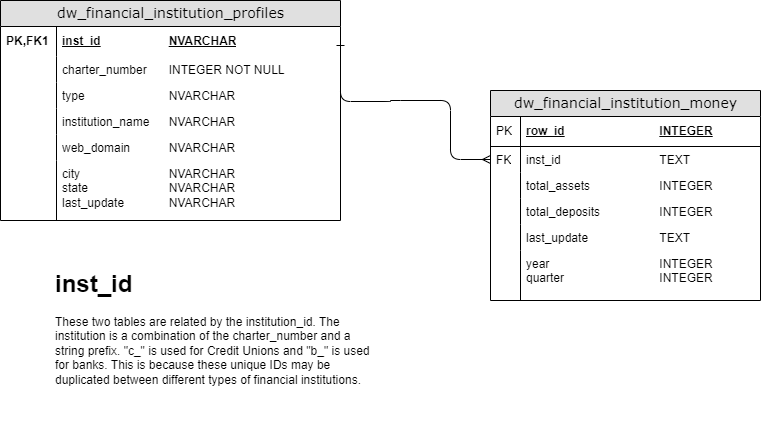

The diagram above was exported from draw.io. Its source (the exported page's mxGraphModel, read from the mxfile embedded in the PNG):
<mxGraphModel dx="977" dy="553" grid="1" gridSize="10" guides="1" tooltips="1" connect="1" arrows="1" fold="1" page="1" pageScale="1" pageWidth="1100" pageHeight="850" background="none" math="0" shadow="0">
  <root>
    <mxCell id="0" />
    <mxCell id="1" parent="0" />
    <mxCell id="2e49270ec7c68f3f-1" value="dw_financial_institution_profiles" style="swimlane;html=1;fontStyle=0;childLayout=stackLayout;horizontal=1;startSize=26;fillColor=#e0e0e0;horizontalStack=0;resizeParent=1;resizeLast=0;collapsible=1;marginBottom=0;swimlaneFillColor=#ffffff;align=center;rounded=0;shadow=0;comic=0;labelBackgroundColor=none;strokeWidth=1;fontFamily=Verdana;fontSize=14" parent="1" vertex="1">
      <mxGeometry x="80" y="30" width="340" height="220" as="geometry" />
    </mxCell>
    <mxCell id="2e49270ec7c68f3f-2" value="inst_id&lt;span style=&quot;white-space: pre;&quot;&gt;&#09;&lt;/span&gt;&lt;span style=&quot;white-space: pre;&quot;&gt;&#09;&lt;/span&gt;&lt;span style=&quot;white-space: pre;&quot;&gt;&#09;&lt;/span&gt;NVARCHAR" style="shape=partialRectangle;top=0;left=0;right=0;bottom=0;html=1;align=left;verticalAlign=middle;fillColor=none;spacingLeft=60;spacingRight=4;whiteSpace=wrap;overflow=hidden;rotatable=0;points=[[0,0.5],[1,0.5]];portConstraint=eastwest;dropTarget=0;fontStyle=5;" parent="2e49270ec7c68f3f-1" vertex="1">
      <mxGeometry y="26" width="340" height="30" as="geometry" />
    </mxCell>
    <mxCell id="2e49270ec7c68f3f-3" value="PK,FK1" style="shape=partialRectangle;fontStyle=1;top=0;left=0;bottom=0;html=1;fillColor=none;align=left;verticalAlign=middle;spacingLeft=4;spacingRight=4;whiteSpace=wrap;overflow=hidden;rotatable=0;points=[];portConstraint=eastwest;part=1;" parent="2e49270ec7c68f3f-2" vertex="1" connectable="0">
      <mxGeometry width="56" height="30" as="geometry" />
    </mxCell>
    <mxCell id="2e49270ec7c68f3f-6" value="charter_number&lt;span style=&quot;white-space: pre;&quot;&gt;&#09;&lt;/span&gt;INTEGER NOT NULL&lt;span style=&quot;white-space: pre;&quot;&gt;&#09;&lt;/span&gt;" style="shape=partialRectangle;top=0;left=0;right=0;bottom=0;html=1;align=left;verticalAlign=top;fillColor=none;spacingLeft=60;spacingRight=4;whiteSpace=wrap;overflow=hidden;rotatable=0;points=[[0,0.5],[1,0.5]];portConstraint=eastwest;dropTarget=0;" parent="2e49270ec7c68f3f-1" vertex="1">
      <mxGeometry y="56" width="340" height="26" as="geometry" />
    </mxCell>
    <mxCell id="2e49270ec7c68f3f-7" value="" style="shape=partialRectangle;top=0;left=0;bottom=0;html=1;fillColor=none;align=left;verticalAlign=top;spacingLeft=4;spacingRight=4;whiteSpace=wrap;overflow=hidden;rotatable=0;points=[];portConstraint=eastwest;part=1;" parent="2e49270ec7c68f3f-6" vertex="1" connectable="0">
      <mxGeometry width="56" height="26" as="geometry" />
    </mxCell>
    <mxCell id="p1h1W-AgeIEuS9oxivkk-12" value="type&lt;span style=&quot;white-space: pre;&quot;&gt;&#09;&lt;/span&gt;&lt;span style=&quot;white-space: pre;&quot;&gt;&#09;&lt;/span&gt;&lt;span style=&quot;white-space: pre;&quot;&gt;&#09;&lt;/span&gt;&lt;span style=&quot;white-space: pre;&quot;&gt;&#09;&lt;/span&gt;NVARCHAR" style="shape=partialRectangle;top=0;left=0;right=0;bottom=0;html=1;align=left;verticalAlign=top;fillColor=none;spacingLeft=60;spacingRight=4;whiteSpace=wrap;overflow=hidden;rotatable=0;points=[[0,0.5],[1,0.5]];portConstraint=eastwest;dropTarget=0;" parent="2e49270ec7c68f3f-1" vertex="1">
      <mxGeometry y="82" width="340" height="26" as="geometry" />
    </mxCell>
    <mxCell id="p1h1W-AgeIEuS9oxivkk-13" value="" style="shape=partialRectangle;top=0;left=0;bottom=0;html=1;fillColor=none;align=left;verticalAlign=top;spacingLeft=4;spacingRight=4;whiteSpace=wrap;overflow=hidden;rotatable=0;points=[];portConstraint=eastwest;part=1;" parent="p1h1W-AgeIEuS9oxivkk-12" vertex="1" connectable="0">
      <mxGeometry width="56" height="26" as="geometry" />
    </mxCell>
    <mxCell id="p1h1W-AgeIEuS9oxivkk-5" value="institution_name&lt;span style=&quot;white-space: pre;&quot;&gt;&#09;&lt;/span&gt;NVARCHAR" style="shape=partialRectangle;top=0;left=0;right=0;bottom=0;html=1;align=left;verticalAlign=top;fillColor=none;spacingLeft=60;spacingRight=4;whiteSpace=wrap;overflow=hidden;rotatable=0;points=[[0,0.5],[1,0.5]];portConstraint=eastwest;dropTarget=0;" parent="2e49270ec7c68f3f-1" vertex="1">
      <mxGeometry y="108" width="340" height="26" as="geometry" />
    </mxCell>
    <mxCell id="p1h1W-AgeIEuS9oxivkk-6" value="" style="shape=partialRectangle;top=0;left=0;bottom=0;html=1;fillColor=none;align=left;verticalAlign=top;spacingLeft=4;spacingRight=4;whiteSpace=wrap;overflow=hidden;rotatable=0;points=[];portConstraint=eastwest;part=1;" parent="p1h1W-AgeIEuS9oxivkk-5" vertex="1" connectable="0">
      <mxGeometry width="56" height="26" as="geometry" />
    </mxCell>
    <mxCell id="p1h1W-AgeIEuS9oxivkk-7" value="web_domain&lt;span style=&quot;white-space: pre;&quot;&gt;&#09;&lt;/span&gt;&lt;span style=&quot;white-space: pre;&quot;&gt;&#09;&lt;/span&gt;NVARCHAR" style="shape=partialRectangle;top=0;left=0;right=0;bottom=0;html=1;align=left;verticalAlign=top;fillColor=none;spacingLeft=60;spacingRight=4;whiteSpace=wrap;overflow=hidden;rotatable=0;points=[[0,0.5],[1,0.5]];portConstraint=eastwest;dropTarget=0;" parent="2e49270ec7c68f3f-1" vertex="1">
      <mxGeometry y="134" width="340" height="26" as="geometry" />
    </mxCell>
    <mxCell id="p1h1W-AgeIEuS9oxivkk-8" value="" style="shape=partialRectangle;top=0;left=0;bottom=0;html=1;fillColor=none;align=left;verticalAlign=top;spacingLeft=4;spacingRight=4;whiteSpace=wrap;overflow=hidden;rotatable=0;points=[];portConstraint=eastwest;part=1;" parent="p1h1W-AgeIEuS9oxivkk-7" vertex="1" connectable="0">
      <mxGeometry width="56" height="26" as="geometry" />
    </mxCell>
    <mxCell id="p1h1W-AgeIEuS9oxivkk-9" value="city&lt;span style=&quot;white-space: pre;&quot;&gt;&#09;&lt;/span&gt;&lt;span style=&quot;white-space: pre;&quot;&gt;&#09;&lt;/span&gt;&lt;span style=&quot;white-space: pre;&quot;&gt;&#09;&lt;/span&gt;&lt;span style=&quot;white-space: pre;&quot;&gt;&#09;&lt;/span&gt;NVARCHAR&lt;br&gt;state&lt;span style=&quot;white-space: pre;&quot;&gt;&#09;&lt;/span&gt;&lt;span style=&quot;white-space: pre;&quot;&gt;&#09;&lt;/span&gt;&lt;span style=&quot;white-space: pre;&quot;&gt;&#09;&lt;/span&gt;NVARCHAR&lt;br&gt;last_update&lt;span style=&quot;white-space: pre;&quot;&gt;&#09;&lt;/span&gt;&lt;span style=&quot;white-space: pre;&quot;&gt;&#09;&lt;/span&gt;NVARCHAR&lt;br&gt;" style="shape=partialRectangle;top=0;left=0;right=0;bottom=0;html=1;align=left;verticalAlign=top;fillColor=none;spacingLeft=60;spacingRight=4;whiteSpace=wrap;overflow=hidden;rotatable=0;points=[[0,0.5],[1,0.5]];portConstraint=eastwest;dropTarget=0;" parent="2e49270ec7c68f3f-1" vertex="1">
      <mxGeometry y="160" width="340" height="60" as="geometry" />
    </mxCell>
    <mxCell id="p1h1W-AgeIEuS9oxivkk-10" value="" style="shape=partialRectangle;top=0;left=0;bottom=0;html=1;fillColor=none;align=left;verticalAlign=top;spacingLeft=4;spacingRight=4;whiteSpace=wrap;overflow=hidden;rotatable=0;points=[];portConstraint=eastwest;part=1;" parent="p1h1W-AgeIEuS9oxivkk-9" vertex="1" connectable="0">
      <mxGeometry width="56" height="59.99999999999999" as="geometry" />
    </mxCell>
    <mxCell id="2e49270ec7c68f3f-8" value="dw_financial_institution_money" style="swimlane;html=1;fontStyle=0;childLayout=stackLayout;horizontal=1;startSize=26;fillColor=#e0e0e0;horizontalStack=0;resizeParent=1;resizeLast=0;collapsible=1;marginBottom=0;swimlaneFillColor=#ffffff;align=center;rounded=0;shadow=0;comic=0;labelBackgroundColor=none;strokeWidth=1;fontFamily=Verdana;fontSize=14;swimlaneLine=1;" parent="1" vertex="1">
      <mxGeometry x="570" y="120" width="270" height="210" as="geometry" />
    </mxCell>
    <mxCell id="2e49270ec7c68f3f-9" value="row_id&lt;span style=&quot;white-space: pre;&quot;&gt;&#09;&lt;/span&gt;&lt;span style=&quot;white-space: pre;&quot;&gt;&#09;&lt;/span&gt;&lt;span style=&quot;white-space: pre;&quot;&gt;&#09;&lt;/span&gt;&lt;span style=&quot;white-space: pre;&quot;&gt;&#09;&lt;/span&gt;INTEGER" style="shape=partialRectangle;top=0;left=0;right=0;bottom=1;html=1;align=left;verticalAlign=middle;fillColor=none;spacingLeft=34;spacingRight=4;whiteSpace=wrap;overflow=hidden;rotatable=0;points=[[0,0.5],[1,0.5]];portConstraint=eastwest;dropTarget=0;fontStyle=5;" parent="2e49270ec7c68f3f-8" vertex="1">
      <mxGeometry y="26" width="270" height="30" as="geometry" />
    </mxCell>
    <mxCell id="2e49270ec7c68f3f-10" value="PK" style="shape=partialRectangle;top=0;left=0;bottom=0;html=1;fillColor=none;align=left;verticalAlign=middle;spacingLeft=4;spacingRight=4;whiteSpace=wrap;overflow=hidden;rotatable=0;points=[];portConstraint=eastwest;part=1;" parent="2e49270ec7c68f3f-9" vertex="1" connectable="0">
      <mxGeometry width="30" height="30" as="geometry" />
    </mxCell>
    <mxCell id="2e49270ec7c68f3f-11" value="inst_id&lt;span style=&quot;white-space: pre;&quot;&gt;&#09;&lt;/span&gt;&lt;span style=&quot;white-space: pre;&quot;&gt;&#09;&lt;/span&gt;&lt;span style=&quot;white-space: pre;&quot;&gt;&#09;&lt;/span&gt;&lt;span style=&quot;white-space: pre;&quot;&gt;&#09;&lt;/span&gt;TEXT&lt;span style=&quot;white-space: pre;&quot;&gt;&#09;&lt;/span&gt;" style="shape=partialRectangle;top=0;left=0;right=0;bottom=0;html=1;align=left;verticalAlign=top;fillColor=none;spacingLeft=34;spacingRight=4;whiteSpace=wrap;overflow=hidden;rotatable=0;points=[[0,0.5],[1,0.5]];portConstraint=eastwest;dropTarget=0;" parent="2e49270ec7c68f3f-8" vertex="1">
      <mxGeometry y="56" width="270" height="26" as="geometry" />
    </mxCell>
    <mxCell id="2e49270ec7c68f3f-12" value="FK" style="shape=partialRectangle;top=0;left=0;bottom=0;html=1;fillColor=none;align=left;verticalAlign=top;spacingLeft=4;spacingRight=4;whiteSpace=wrap;overflow=hidden;rotatable=0;points=[];portConstraint=eastwest;part=1;" parent="2e49270ec7c68f3f-11" vertex="1" connectable="0">
      <mxGeometry width="30" height="26" as="geometry" />
    </mxCell>
    <mxCell id="2e49270ec7c68f3f-13" value="total_assets&lt;span style=&quot;white-space: pre;&quot;&gt;&#09;&lt;/span&gt;&lt;span style=&quot;white-space: pre;&quot;&gt;&#09;&lt;/span&gt;&lt;span style=&quot;white-space: pre;&quot;&gt;&#09;&lt;/span&gt;INTEGER" style="shape=partialRectangle;top=0;left=0;right=0;bottom=0;html=1;align=left;verticalAlign=top;fillColor=none;spacingLeft=34;spacingRight=4;whiteSpace=wrap;overflow=hidden;rotatable=0;points=[[0,0.5],[1,0.5]];portConstraint=eastwest;dropTarget=0;" parent="2e49270ec7c68f3f-8" vertex="1">
      <mxGeometry y="82" width="270" height="26" as="geometry" />
    </mxCell>
    <mxCell id="2e49270ec7c68f3f-14" value="" style="shape=partialRectangle;top=0;left=0;bottom=0;html=1;fillColor=none;align=left;verticalAlign=top;spacingLeft=4;spacingRight=4;whiteSpace=wrap;overflow=hidden;rotatable=0;points=[];portConstraint=eastwest;part=1;" parent="2e49270ec7c68f3f-13" vertex="1" connectable="0">
      <mxGeometry width="30" height="26" as="geometry" />
    </mxCell>
    <mxCell id="2e49270ec7c68f3f-15" value="total_deposits&lt;span style=&quot;white-space: pre;&quot;&gt;&#09;&lt;/span&gt;&lt;span style=&quot;white-space: pre;&quot;&gt;&#09;&lt;/span&gt;&lt;span style=&quot;white-space: pre;&quot;&gt;&#09;&lt;/span&gt;INTEGER&lt;span style=&quot;white-space: pre;&quot;&gt;&#09;&lt;/span&gt;" style="shape=partialRectangle;top=0;left=0;right=0;bottom=0;html=1;align=left;verticalAlign=top;fillColor=none;spacingLeft=34;spacingRight=4;whiteSpace=wrap;overflow=hidden;rotatable=0;points=[[0,0.5],[1,0.5]];portConstraint=eastwest;dropTarget=0;" parent="2e49270ec7c68f3f-8" vertex="1">
      <mxGeometry y="108" width="270" height="26" as="geometry" />
    </mxCell>
    <mxCell id="2e49270ec7c68f3f-16" value="" style="shape=partialRectangle;top=0;left=0;bottom=0;html=1;fillColor=none;align=left;verticalAlign=top;spacingLeft=4;spacingRight=4;whiteSpace=wrap;overflow=hidden;rotatable=0;points=[];portConstraint=eastwest;part=1;" parent="2e49270ec7c68f3f-15" vertex="1" connectable="0">
      <mxGeometry width="30" height="26" as="geometry" />
    </mxCell>
    <mxCell id="p1h1W-AgeIEuS9oxivkk-1" value="last_update&lt;span style=&quot;white-space: pre;&quot;&gt;&#09;&lt;/span&gt;&lt;span style=&quot;white-space: pre;&quot;&gt;&#09;&lt;/span&gt;&lt;span style=&quot;white-space: pre;&quot;&gt;&#09;&lt;/span&gt;TEXT" style="shape=partialRectangle;top=0;left=0;right=0;bottom=0;html=1;align=left;verticalAlign=top;fillColor=none;spacingLeft=34;spacingRight=4;whiteSpace=wrap;overflow=hidden;rotatable=0;points=[[0,0.5],[1,0.5]];portConstraint=eastwest;dropTarget=0;" parent="2e49270ec7c68f3f-8" vertex="1">
      <mxGeometry y="134" width="270" height="26" as="geometry" />
    </mxCell>
    <mxCell id="p1h1W-AgeIEuS9oxivkk-2" value="" style="shape=partialRectangle;top=0;left=0;bottom=0;html=1;fillColor=none;align=left;verticalAlign=top;spacingLeft=4;spacingRight=4;whiteSpace=wrap;overflow=hidden;rotatable=0;points=[];portConstraint=eastwest;part=1;" parent="p1h1W-AgeIEuS9oxivkk-1" vertex="1" connectable="0">
      <mxGeometry width="30" height="26" as="geometry" />
    </mxCell>
    <mxCell id="2e49270ec7c68f3f-17" value="year&amp;nbsp;&lt;span style=&quot;white-space: pre;&quot;&gt;&#09;&lt;/span&gt;&lt;span style=&quot;white-space: pre;&quot;&gt;&#09;&lt;/span&gt;&lt;span style=&quot;white-space: pre;&quot;&gt;&#09;&lt;/span&gt;&lt;span style=&quot;white-space: pre;&quot;&gt;&#09;&lt;/span&gt;INTEGER&lt;br&gt;quarter&lt;span style=&quot;white-space: pre;&quot;&gt;&#09;&lt;/span&gt;&lt;span style=&quot;white-space: pre;&quot;&gt;&#09;&lt;/span&gt;&lt;span style=&quot;white-space: pre;&quot;&gt;&#09;&lt;/span&gt;&lt;span style=&quot;white-space: pre;&quot;&gt;&#09;&lt;/span&gt;INTEGER&lt;br&gt;" style="shape=partialRectangle;top=0;left=0;right=0;bottom=0;html=1;align=left;verticalAlign=top;fillColor=none;spacingLeft=34;spacingRight=4;whiteSpace=wrap;overflow=hidden;rotatable=0;points=[[0,0.5],[1,0.5]];portConstraint=eastwest;dropTarget=0;" parent="2e49270ec7c68f3f-8" vertex="1">
      <mxGeometry y="160" width="270" height="50" as="geometry" />
    </mxCell>
    <mxCell id="2e49270ec7c68f3f-18" value="" style="shape=partialRectangle;top=0;left=0;bottom=0;html=1;fillColor=none;align=left;verticalAlign=top;spacingLeft=4;spacingRight=4;whiteSpace=wrap;overflow=hidden;rotatable=0;points=[];portConstraint=eastwest;part=1;" parent="2e49270ec7c68f3f-17" vertex="1" connectable="0">
      <mxGeometry width="30" height="50" as="geometry" />
    </mxCell>
    <mxCell id="2e49270ec7c68f3f-57" value="" style="edgeStyle=orthogonalEdgeStyle;html=1;endArrow=ERmany;startArrow=ERone;labelBackgroundColor=none;fontFamily=Verdana;fontSize=14;entryX=0;entryY=0.5;startFill=0;exitX=1;exitY=0.5;exitDx=0;exitDy=0;entryDx=0;entryDy=0;" parent="1" source="2e49270ec7c68f3f-2" target="2e49270ec7c68f3f-11" edge="1">
      <mxGeometry width="100" height="100" relative="1" as="geometry">
        <mxPoint x="469.9999999999998" y="131" as="sourcePoint" />
        <mxPoint x="530" y="20.000000000000114" as="targetPoint" />
        <Array as="points">
          <mxPoint x="470" y="131" />
          <mxPoint x="530" y="130" />
          <mxPoint x="530" y="182" />
        </Array>
      </mxGeometry>
    </mxCell>
    <mxCell id="p1h1W-AgeIEuS9oxivkk-14" value="&lt;h1&gt;inst_id&lt;/h1&gt;&lt;p&gt;These two tables are related by the institution_id. The institution is a combination of the charter_number and a string prefix. &quot;c_&quot; is used for Credit Unions and &quot;b_&quot; is used for banks. This is because these unique IDs may be duplicated between different types of financial institutions.&amp;nbsp;&lt;/p&gt;" style="text;html=1;strokeColor=none;fillColor=none;spacing=5;spacingTop=-20;whiteSpace=wrap;overflow=hidden;rounded=0;" parent="1" vertex="1">
      <mxGeometry x="130" y="294" width="330" height="166" as="geometry" />
    </mxCell>
  </root>
</mxGraphModel>